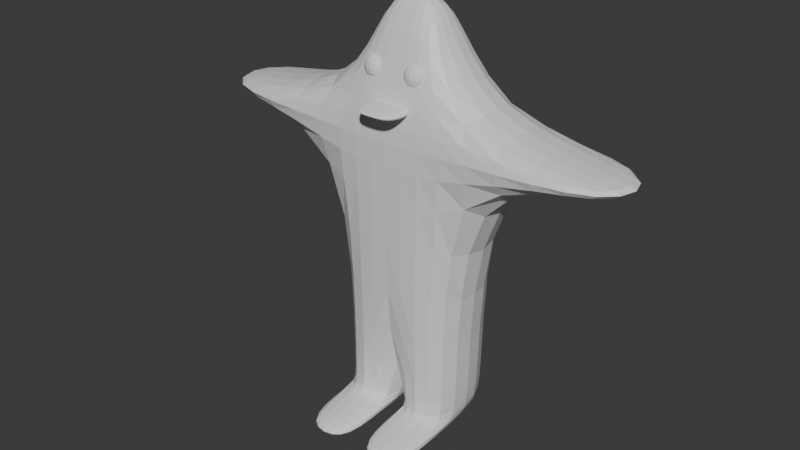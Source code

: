 # Source: Penguin.blend  (saved by Blender 5.2.44; exported with 4.5.12 LTS)
import bpy
from mathutils import Matrix  # noqa: F401  (used for matrix-valued properties, if any)

bpy.ops.wm.read_factory_settings(use_empty=True)
scene = bpy.context.scene
scene.name = 'Scene'

# ---- collections
col_collection = bpy.data.collections.new('Collection'); scene.collection.children.link(col_collection)

# ---- materials (node trees are filled in below, after node groups)
mat_material = bpy.data.materials.new('Material')
mat_material.alpha_threshold = 0.0
mat_material.use_backface_culling_lightprobe_volume = False
mat_material.roughness = 0.5
mat_material.line_color = (0.0, 0.0, 0.0, 1.0)

# ---- material node trees
mat_material.use_nodes = True; mat_material.node_tree.nodes.clear()
_N = mat_material.node_tree.nodes; _L = mat_material.node_tree.links
n0 = _N.new('ShaderNodeOutputMaterial'); n0.name = 'Material Output'; n0.location = (200, 100)
n1 = _N.new('ShaderNodeBsdfPrincipled'); n1.name = 'Principled BSDF'; n1.location = (-200, 100)
n1.inputs[10].default_value = 0.005
_L.new(n1.outputs[0], n0.inputs[0])
n0.is_active_output = True

# ---- world
world_world = bpy.data.worlds.new('World'); scene.world = world_world
world_world.use_nodes = True; world_world.node_tree.nodes.clear()
_N = world_world.node_tree.nodes; _L = world_world.node_tree.links
n0 = _N.new('ShaderNodeOutputWorld'); n0.name = 'World Output'; n0.location = (200, 100)
n1 = _N.new('ShaderNodeBackground'); n1.name = 'Background'; n1.location = (-200, 100)
n1.inputs[0].default_value = (0.05088, 0.05088, 0.05088, 1.0)
_L.new(n1.outputs[0], n0.inputs[0])
n0.is_active_output = True
world_world.color = (0.05088, 0.05088, 0.05088)
world_world.sun_shadow_jitter_overblur = 0.0

# ---- meshes
me_cube = bpy.data.meshes.new('Cube')
me_cube.from_pydata([(0.395, 0.395, 1.0), (1.0, 1.0, -1.041), (0.395, -0.395, 1.0), (1.0, -1.0, -1.041), (1.0, 1.0, 0.4841), (1.0, -1.0, 0.4841), (1.0, 1.0, 0.257), (1.0, -1.0, 0.257), (3.487, 1.0, 0.4005), (3.487, -1.0, 0.4005), (3.487, 1.0, 0.3406), (3.487, -1.0, 0.3406), (2.98e-08, 1.0, -1.041), (0.0, -0.395, 1.0), (2.98e-08, -1.0, -1.041), (0.0, 0.395, 1.0), (0.0, 1.0, 0.4841), (0.0, -1.0, 0.4841), (0.0, -1.0, 0.257), (0.0, 1.0, 0.257), (2.98e-08, -1.0, -1.041), (1.0, -1.0, -1.041), (0.8056, 1.0, -1.041), (0.1944, 1.0, -1.041), (0.1944, -1.0, -1.145), (0.8056, -1.0, -1.145), (0.8056, 1.0, -1.145), (0.1944, 1.0, -1.145), (0.08609, -2.259, -1.077), (0.9139, -2.259, -1.077), (0.08609, -2.259, -1.15), (0.9139, -2.259, -1.15)], [], [(14, 12, 23, 20), (4, 0, 2, 5), (16, 15, 0, 4), (19, 16, 4, 6), (5, 7, 11, 9), (1, 6, 7, 3), (12, 19, 6, 1), (10, 8, 9, 11), (4, 5, 9, 8), (7, 6, 10, 11), (6, 4, 8, 10), (3, 7, 18, 14), (7, 5, 17, 18), (5, 2, 13, 17), (0, 15, 13, 2), (23, 22, 26, 27), (12, 1, 22, 23), (3, 14, 20, 21), (1, 3, 21, 22), (27, 26, 25, 24), (24, 25, 31, 30), (20, 23, 27, 24), (22, 21, 25, 26), (29, 28, 30, 31), (25, 21, 29, 31), (21, 20, 28, 29), (20, 24, 30, 28)])
_uv = me_cube.uv_layers.new(name='UVMap')
_uv.uv.foreach_set('vector', [0.25, 0.75, 0.25, 0.5, 0.25, 0.5, 0.25, 0.75, 0.5605, 0.5, 0.625, 0.5, 0.625, 0.75, 0.5605, 0.75, 0.5605, 0.375, 0.625, 0.375, 0.625, 0.5, 0.5605, 0.5, 0.5321, 0.375, 0.5605, 0.375, 0.5605, 0.5, 0.5321, 0.5, 0.5605, 0.75, 0.5321, 0.75, 0.5321, 0.75, 0.5605, 0.75, 0.375, 0.5, 0.5321, 0.5, 0.5321, 0.75, 0.375, 0.75, 0.375, 0.375, 0.5321, 0.375, 0.5321, 0.5, 0.375, 0.5, 0.5321, 0.5, 0.5605, 0.5, 0.5605, 0.75, 0.5321, 0.75, 0.5605, 0.5, 0.5605, 0.75, 0.5605, 0.75, 0.5605, 0.5, 0.5321, 0.75, 0.5321, 0.5, 0.5321, 0.5, 0.5321, 0.75, 0.5321, 0.5, 0.5605, 0.5, 0.5605, 0.5, 0.5321, 0.5, 0.375, 0.75, 0.5321, 0.75, 0.5321, 0.875, 0.375, 0.875, 0.5321, 0.75, 0.5605, 0.75, 0.5605, 0.875, 0.5321, 0.875, 0.5605, 0.75, 0.625, 0.75, 0.625, 0.875, 0.5605, 0.875, 0.625, 0.5, 0.75, 0.5, 0.75, 0.75, 0.625, 0.75, 0.375, 0.375, 0.375, 0.5, 0.375, 0.5, 0.375, 0.375, 0.375, 0.375, 0.375, 0.5, 0.375, 0.5, 0.375, 0.375, 0.375, 0.75, 0.375, 0.875, 0.375, 0.875, 0.375, 0.75, 0.375, 0.5, 0.375, 0.75, 0.375, 0.75, 0.375, 0.5, 0.25, 0.5, 0.375, 0.5, 0.375, 0.75, 0.25, 0.75, 0.25, 0.75, 0.375, 0.75, 0.375, 0.75, 0.25, 0.75, 0.25, 0.75, 0.25, 0.5, 0.25, 0.5, 0.25, 0.75, 0.375, 0.5, 0.375, 0.75, 0.375, 0.75, 0.375, 0.5, 0.375, 0.75, 0.375, 0.875, 0.375, 0.875, 0.375, 0.75, 0.375, 0.75, 0.375, 0.75, 0.375, 0.75, 0.375, 0.75, 0.375, 0.75, 0.375, 0.875, 0.375, 0.875, 0.375, 0.75, 0.25, 0.75, 0.25, 0.75, 0.25, 0.75, 0.25, 0.75])
me_cube.materials.append(mat_material)
me_cube.use_mirror_vertex_groups = False
me_cube.update()
me_cube_001 = bpy.data.meshes.new('Cube.001')
me_cube_001.from_pydata([(1.0, -1.0, -1.0), (1.0, -1.0, 1.0), (1.0, 1.0, -1.0), (1.0, 1.0, 1.0), (0.0, 1.0, -1.0), (0.0, 1.0, 1.0), (0.0, -1.0, -1.0), (0.0, -1.0, 1.0)], [], [(4, 5, 3, 2), (2, 3, 1, 0), (4, 2, 0, 6), (3, 5, 7, 1), (0, 1, 7, 6)])
_uv = me_cube_001.uv_layers.new(name='UVMap')
_uv.uv.foreach_set('vector', [0.375, 0.375, 0.625, 0.375, 0.625, 0.5, 0.375, 0.5, 0.375, 0.5, 0.625, 0.5, 0.625, 0.75, 0.375, 0.75, 0.25, 0.5, 0.375, 0.5, 0.375, 0.75, 0.25, 0.75, 0.625, 0.5, 0.75, 0.5, 0.75, 0.75, 0.625, 0.75, 0.375, 0.75, 0.625, 0.75, 0.625, 0.875, 0.375, 0.875])
me_cube_001.update()
me_cube_002 = bpy.data.meshes.new('Cube.002')
me_cube_002.from_pydata([(-1.0, -1.0, -1.0), (-1.0, -1.0, 1.0), (-1.0, 1.0, -1.0), (-1.0, 1.0, 1.0), (1.0, -1.0, -1.0), (1.0, -1.0, 1.0), (1.0, 1.0, -1.0), (1.0, 1.0, 1.0)], [], [(0, 1, 3, 2), (2, 3, 7, 6), (6, 7, 5, 4), (4, 5, 1, 0), (2, 6, 4, 0), (7, 3, 1, 5)])
_uv = me_cube_002.uv_layers.new(name='UVMap')
_uv.uv.foreach_set('vector', [0.375, 0.0, 0.625, 0.0, 0.625, 0.25, 0.375, 0.25, 0.375, 0.25, 0.625, 0.25, 0.625, 0.5, 0.375, 0.5, 0.375, 0.5, 0.625, 0.5, 0.625, 0.75, 0.375, 0.75, 0.375, 0.75, 0.625, 0.75, 0.625, 1.0, 0.375, 1.0, 0.125, 0.5, 0.375, 0.5, 0.375, 0.75, 0.125, 0.75, 0.625, 0.5, 0.875, 0.5, 0.875, 0.75, 0.625, 0.75])
me_cube_002.update()
me_cube_003 = bpy.data.meshes.new('Cube.003')
me_cube_003.from_pydata([(-1.0, -1.0, -1.0), (-1.0, -1.0, 1.0), (-1.0, 1.0, -1.0), (-1.0, 1.0, 1.0), (1.0, -1.0, -1.0), (1.0, -1.0, 1.0), (1.0, 1.0, -1.0), (1.0, 1.0, 1.0)], [], [(0, 1, 3, 2), (2, 3, 7, 6), (6, 7, 5, 4), (4, 5, 1, 0), (2, 6, 4, 0), (7, 3, 1, 5)])
_uv = me_cube_003.uv_layers.new(name='UVMap')
_uv.uv.foreach_set('vector', [0.375, 0.0, 0.625, 0.0, 0.625, 0.25, 0.375, 0.25, 0.375, 0.25, 0.625, 0.25, 0.625, 0.5, 0.375, 0.5, 0.375, 0.5, 0.625, 0.5, 0.625, 0.75, 0.375, 0.75, 0.375, 0.75, 0.625, 0.75, 0.625, 1.0, 0.375, 1.0, 0.125, 0.5, 0.375, 0.5, 0.375, 0.75, 0.125, 0.75, 0.625, 0.5, 0.875, 0.5, 0.875, 0.75, 0.625, 0.75])
me_cube_003.update()

# ---- objects
ob_cube = bpy.data.objects.new('Cube', me_cube)
ob_cube_001 = bpy.data.objects.new('Cube.001', me_cube_001)
ob_cube_002 = bpy.data.objects.new('Cube.002', me_cube_002)
ob_cube_003 = bpy.data.objects.new('Cube.003', me_cube_003)

# ---- transforms, parenting, visibility, modifiers, constraints
ob_cube.location = (0.0, 0.0, 2.687)
ob_cube.scale = (0.7336, 0.5312, 2.207)
ob_cube.lock_rotations_4d = False
ob_cube.empty_display_type = 'ARROWS'
ob_cube.lineart.crease_threshold = 0.0
_m = ob_cube.modifiers.new('Subdivision', 'SUBSURF')
_m.levels = 2
_m = ob_cube.modifiers.new('Mirror', 'MIRROR')
ob_cube_001.location = (0.0, -0.5076, 3.82)
ob_cube_001.scale = (0.271, 0.271, 0.05133)
_m = ob_cube_001.modifiers.new('Subdivision', 'SUBSURF')
_m.levels = 2
_m = ob_cube_001.modifiers.new('Mirror', 'MIRROR')
ob_cube_002.location = (-0.2621, -0.3104, 4.145)
ob_cube_002.scale = (0.1632, 0.1632, 0.1632)
_m = ob_cube_002.modifiers.new('Subdivision', 'SUBSURF')
_m.levels = 2
ob_cube_003.location = (0.2239, -0.3104, 4.145)
ob_cube_003.scale = (0.1632, 0.1632, 0.1632)
_m = ob_cube_003.modifiers.new('Subdivision', 'SUBSURF')
_m.levels = 2

# ---- collection membership
col_collection.objects.link(ob_cube)
col_collection.objects.link(ob_cube_001)
col_collection.objects.link(ob_cube_002)
col_collection.objects.link(ob_cube_003)

# ---- scene / render settings (as saved in the file)
scene.frame_start = 1; scene.frame_end = 250; scene.frame_set(1)
scene.render.engine = 'BLENDER_EEVEE_NEXT'
scene.render.bake_bias = 0.0
scene.render.bake_samples = 0
scene.render.compositor_device = 'GPU'
scene.eevee.use_volume_custom_range = False
scene.eevee.fast_gi_thickness_near = 0.1
scene.eevee.fast_gi_thickness_far = 0.0
scene.eevee.ray_tracing_options.screen_trace_thickness = 0.1
bpy.context.view_layer.update()

# ---- added for rendering (the .blend has no active camera and no usable light): camera, sun
cam_auto = bpy.data.cameras.new('AutoCamera')
cam_auto.lens = 50.0
cam_auto.sensor_width = 36.0
cam_auto.clip_end = 1000.0
ob_auto_camera = bpy.data.objects.new('AutoCamera', cam_auto)
scene.collection.objects.link(ob_auto_camera)
ob_auto_camera.location = (6.40928, -7.99859, 7.63418)
ob_auto_camera.rotation_euler = (1.09748, -7.21219e-08, 0.694738)
scene.camera = ob_auto_camera
light_auto_sun = bpy.data.lights.new('AutoSun', 'SUN')
light_auto_sun.energy = 3.0
light_auto_sun.angle = 0.0523599
ob_auto_sun = bpy.data.objects.new('AutoSun', light_auto_sun)
scene.collection.objects.link(ob_auto_sun)
ob_auto_sun.rotation_euler = (0.872665, 0.174533, 0.523599)
bpy.context.view_layer.update()
